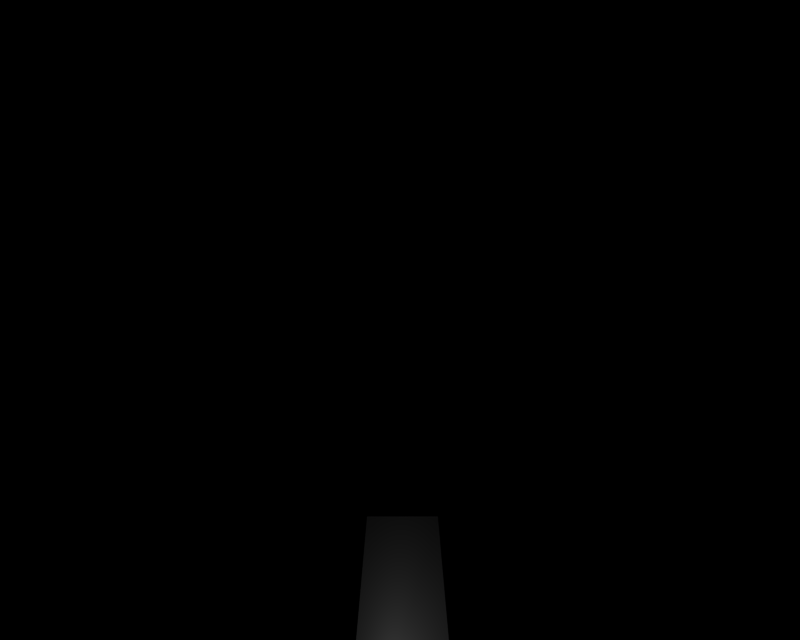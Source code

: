 # Source: BR_Banette-Shiny01.blend  (saved by Blender 2.66.1; exported with 4.5.12 LTS)
import bpy
from mathutils import Matrix  # noqa: F401  (used for matrix-valued properties, if any)

bpy.ops.wm.read_factory_settings(use_empty=True)
scene = bpy.context.scene
scene.name = '1'

# ---- collections
col_collection_1 = bpy.data.collections.new('Collection 1'); scene.collection.children.link(col_collection_1)

# ---- materials (node trees are filled in below, after node groups)
mat_mat_0 = bpy.data.materials.new('mat_0')
mat_mat_0.alpha_threshold = 0.0
mat_mat_0.specular_color = (0.5, 0.5, 0.5)
mat_mat_0.roughness = 0.5

# ---- material node trees

# ---- cameras
cam_camera_001 = bpy.data.cameras.new('Camera.001')
cam_camera_001.passepartout_alpha = 0.2
cam_camera_001.clip_end = 100.0
cam_camera_001.lens = 35.0
cam_camera_001.sensor_width = 32.0
cam_camera_001.sensor_height = 18.0
cam_camera_001.show_passepartout = False
cam_camera_001.show_safe_areas = True
cam_camera_001.dof.focus_distance = 0.0
cam_camera_001.dof.aperture_fstop = 128.0

# ---- lights
light_lamp = bpy.data.lights.new('Lamp', 'POINT')
light_lamp.transmission_factor = 0.0
light_lamp.energy = 113.3
light_lamp.shadow_buffer_clip_start = 0.5
light_lamp.shadow_soft_size = 1.0
light_lamp.shadow_maximum_resolution = 0.006
light_lamp.use_absolute_resolution = True
light_lamp.cycles.use_multiple_importance_sampling = False

# ---- meshes
me_juppeta_c_mat_0 = bpy.data.meshes.new('juppeta_c_mat_0')
me_juppeta_c_mat_0.from_pydata([(-0.2844, -1.422, -0.1346), (-0.2844, -1.422, 0.1314), (-0.1508, 0.102, -0.001584), (0.1732, 0.102, -0.001584), (0.3068, -1.422, 0.1314), (0.3068, -1.422, -0.1346)], [], [(0, 1, 2), (3, 1, 4), (3, 2, 1), (5, 2, 3), (5, 0, 2), (4, 0, 5), (1, 0, 4), (4, 5, 3)])
me_juppeta_c_mat_0.polygons.foreach_set('use_smooth', [True] * 8)
_uv = me_juppeta_c_mat_0.uv_layers.new(name='UVTex')
_uv.uv.foreach_set('vector', [0.0, 0.0, 0.0, 0.0, 0.0, 1.0, 0.96, 1.0, 0.0, 0.0, 0.96, 0.0, 0.96, 1.0, 0.0, 1.0, 0.0, 0.0, 0.96, 0.0, 0.0, 1.0, 0.96, 1.0, 0.96, 0.0, 0.0, 0.0, 0.0, 1.0, 0.96, 0.0, 0.0, 0.0, 0.96, 0.0, 0.96, 0.0, 0.0, 0.0, 0.0, 0.0, 0.96, 0.0, 0.96, 0.0, 0.96, 1.0])
me_juppeta_c_mat_0.materials.append(mat_mat_0)
me_juppeta_c_mat_0.use_remesh_preserve_volume = False
me_juppeta_c_mat_0.use_remesh_preserve_attributes = False
me_juppeta_c_mat_0.use_mirror_vertex_groups = False
me_juppeta_c_mat_0.update()

# ---- objects
ob_lamp_002 = bpy.data.objects.new('Lamp.002', light_lamp)
ob_lamp_001 = bpy.data.objects.new('Lamp.001', light_lamp)
ob_camera_001 = bpy.data.objects.new('Camera.001', cam_camera_001)
ob_juppeta_c_mat_0 = bpy.data.objects.new('juppeta_c_mat_0', me_juppeta_c_mat_0)

# ---- transforms, parenting, visibility, modifiers, constraints
ob_lamp_002.location = (0.6667, 1.0, 4.0)
ob_lamp_002.lock_rotations_4d = False
ob_lamp_002.empty_display_type = 'ARROWS'
ob_lamp_002.lineart.crease_threshold = 0.0
ob_lamp_001.location = (-0.6667, 1.0, 4.0)
ob_lamp_001.lock_rotations_4d = False
ob_lamp_001.empty_display_type = 'ARROWS'
ob_lamp_001.lineart.crease_threshold = 0.0
ob_camera_001.location = (0.0, 1.0, 4.0)
ob_camera_001.lock_rotations_4d = False
ob_camera_001.empty_display_type = 'ARROWS'
ob_camera_001.lineart.crease_threshold = 0.0
ob_juppeta_c_mat_0.location = (0.0, 0.0, 0.0)
ob_juppeta_c_mat_0.lock_rotations_4d = False
ob_juppeta_c_mat_0.empty_display_type = 'ARROWS'
ob_juppeta_c_mat_0.lineart.crease_threshold = 0.0

# ---- collection membership
col_collection_1.objects.link(ob_lamp_002)
col_collection_1.objects.link(ob_lamp_001)
col_collection_1.objects.link(ob_camera_001)
col_collection_1.objects.link(ob_juppeta_c_mat_0)

# ---- scene / render settings (as saved in the file)
scene.camera = ob_camera_001
scene.frame_start = 1; scene.frame_end = 250; scene.frame_set(1)
scene.render.engine = 'BLENDER_EEVEE_NEXT'
scene.render.image_settings.file_format = 'TARGA'
scene.render.image_settings.color_mode = 'RGB'
scene.render.image_settings.compression = 90
scene.render.resolution_x = 320
scene.render.resolution_y = 256
scene.render.fps = 25
scene.render.dither_intensity = 0.0
scene.render.film_transparent = True
scene.render.use_compositing = False
scene.render.use_sequencer = False
scene.render.use_file_extension = False
scene.render.bake_margin = 2
scene.render.bake_bias = 0.0
scene.render.use_stamp_time = False
scene.render.use_stamp_date = False
scene.render.use_stamp_frame = False
scene.render.use_stamp_camera = False
scene.render.use_stamp_scene = False
scene.render.use_stamp_filename = False
scene.render.use_stamp_render_time = False
scene.render.stamp_font_size = 0
scene.render.stamp_foreground = (0.0, 0.0, 0.0, 0.0)
scene.render.stamp_background = (0.0, 0.0, 0.0, 0.0)
scene.cycles.use_denoising = False
scene.cycles.samples = 10
scene.cycles.sampling_pattern = 'TABULATED_SOBOL'
scene.cycles.light_sampling_threshold = 0.0
scene.cycles.use_adaptive_sampling = False
scene.cycles.use_light_tree = False
scene.cycles.blur_glossy = 0.0
scene.cycles.volume_bounces = 1
scene.cycles.pixel_filter_type = 'GAUSSIAN'
scene.cycles.sample_clamp_indirect = 0.0
scene.view_settings.view_transform = 'Raw'
bpy.context.view_layer.update()
